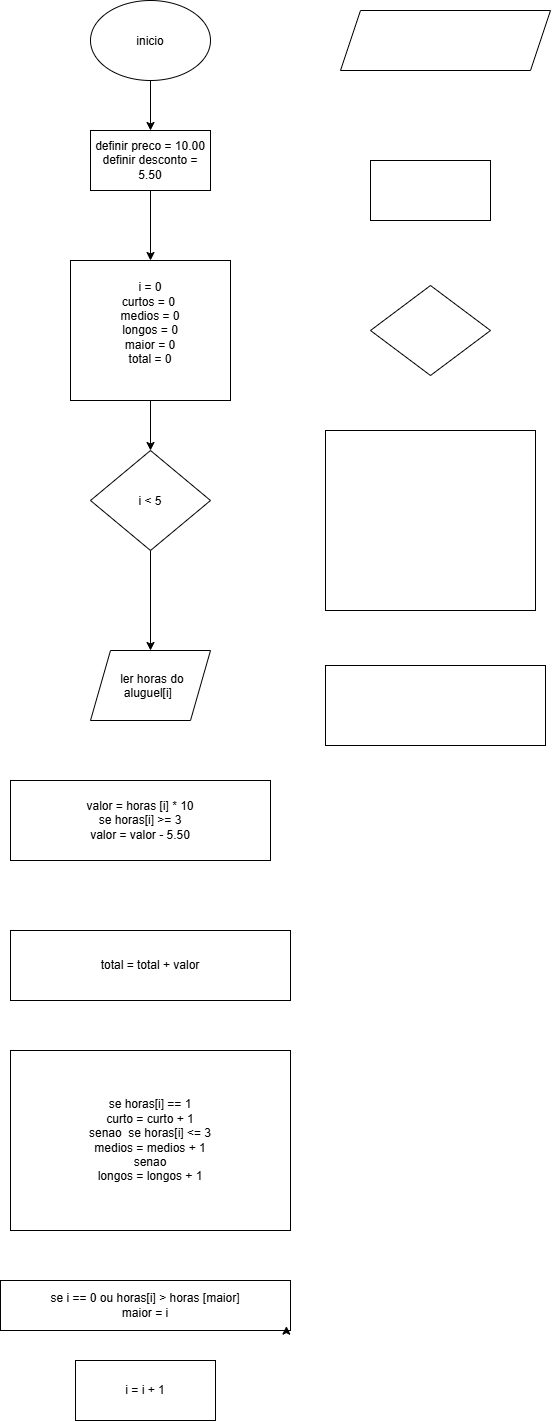

The diagram above was exported from draw.io. Its source (the exported page's mxGraphModel, read from the mxfile embedded in the PNG):
<mxGraphModel dx="1440" dy="1617" grid="1" gridSize="10" guides="1" tooltips="1" connect="1" arrows="1" fold="1" page="1" pageScale="1" pageWidth="827" pageHeight="1169" math="0" shadow="0">
  <root>
    <mxCell id="0" />
    <mxCell id="1" parent="0" />
    <mxCell id="jNP5eJNiNVZE2dpKdedi-4" edge="1" parent="1" source="jNP5eJNiNVZE2dpKdedi-1" style="edgeStyle=orthogonalEdgeStyle;rounded=0;orthogonalLoop=1;jettySize=auto;html=1;defaultLabelBackgroundColor=page;" target="jNP5eJNiNVZE2dpKdedi-2" value="">
      <mxGeometry relative="1" as="geometry" />
    </mxCell>
    <mxCell id="jNP5eJNiNVZE2dpKdedi-1" parent="1" style="ellipse;whiteSpace=wrap;html=1;shapeInside=1;" value="inicio" vertex="1">
      <mxGeometry height="80" width="120" x="340" y="60" as="geometry" />
    </mxCell>
    <mxCell id="jNP5eJNiNVZE2dpKdedi-5" edge="1" parent="1" source="jNP5eJNiNVZE2dpKdedi-2" style="edgeStyle=orthogonalEdgeStyle;rounded=0;orthogonalLoop=1;jettySize=auto;html=1;defaultLabelBackgroundColor=page;" target="jNP5eJNiNVZE2dpKdedi-3" value="">
      <mxGeometry relative="1" as="geometry" />
    </mxCell>
    <mxCell id="jNP5eJNiNVZE2dpKdedi-2" parent="1" style="rounded=0;whiteSpace=wrap;html=1;" value="definir preco = 10.00&lt;div&gt;definir desconto = 5.50&lt;/div&gt;" vertex="1">
      <mxGeometry height="60" width="120" x="340" y="190" as="geometry" />
    </mxCell>
    <mxCell id="jNP5eJNiNVZE2dpKdedi-8" edge="1" parent="1" source="jNP5eJNiNVZE2dpKdedi-3" style="edgeStyle=orthogonalEdgeStyle;rounded=0;orthogonalLoop=1;jettySize=auto;html=1;defaultLabelBackgroundColor=page;" target="jNP5eJNiNVZE2dpKdedi-6" value="">
      <mxGeometry relative="1" as="geometry" />
    </mxCell>
    <mxCell id="jNP5eJNiNVZE2dpKdedi-3" parent="1" style="rounded=0;whiteSpace=wrap;html=1;" value="i = 0&lt;div&gt;curtos = 0&amp;nbsp;&lt;/div&gt;&lt;div&gt;medios = 0&lt;/div&gt;&lt;div&gt;longos = 0&lt;/div&gt;&lt;div&gt;maior = 0&lt;/div&gt;&lt;div&gt;total = 0&lt;/div&gt;&lt;div&gt;&lt;br&gt;&lt;/div&gt;" vertex="1">
      <mxGeometry height="140" width="160" x="320" y="320" as="geometry" />
    </mxCell>
    <mxCell id="jNP5eJNiNVZE2dpKdedi-11" edge="1" parent="1" source="jNP5eJNiNVZE2dpKdedi-6" style="edgeStyle=orthogonalEdgeStyle;rounded=0;orthogonalLoop=1;jettySize=auto;html=1;defaultLabelBackgroundColor=page;" target="jNP5eJNiNVZE2dpKdedi-10" value="">
      <mxGeometry relative="1" as="geometry" />
    </mxCell>
    <mxCell id="jNP5eJNiNVZE2dpKdedi-6" parent="1" style="rhombus;whiteSpace=wrap;html=1;shapeInside=1;" value="i &amp;lt; 5" vertex="1">
      <mxGeometry height="100" width="120" x="340" y="510" as="geometry" />
    </mxCell>
    <mxCell id="jNP5eJNiNVZE2dpKdedi-10" parent="1" style="shape=parallelogram;perimeter=parallelogramPerimeter;whiteSpace=wrap;html=1;shapeInside=1;fixedSize=1;" value="ler horas do aluguel[i]" vertex="1">
      <mxGeometry height="70" width="120" x="340" y="710" as="geometry" />
    </mxCell>
    <mxCell id="jNP5eJNiNVZE2dpKdedi-12" parent="1" style="rounded=0;whiteSpace=wrap;html=1;" value="valor = horas [i] * 10&lt;div&gt;se horas[i] &amp;gt;= 3&lt;/div&gt;&lt;div&gt;valor = valor - 5.50&lt;/div&gt;" vertex="1">
      <mxGeometry height="80" width="260" x="260" y="840" as="geometry" />
    </mxCell>
    <mxCell id="jNP5eJNiNVZE2dpKdedi-13" parent="1" style="rounded=0;whiteSpace=wrap;html=1;" value="total = total + valor" vertex="1">
      <mxGeometry height="70" width="280" x="260" y="990" as="geometry" />
    </mxCell>
    <mxCell id="jNP5eJNiNVZE2dpKdedi-14" parent="1" style="rounded=0;whiteSpace=wrap;html=1;" value="se horas[i] == 1&lt;div&gt;curto = curto + 1&lt;/div&gt;&lt;div&gt;senao&amp;nbsp; se horas[i] &amp;lt;= 3&lt;/div&gt;&lt;div&gt;medios = medios + 1&lt;/div&gt;&lt;div&gt;senao&lt;/div&gt;&lt;div&gt;longos = longos + 1&lt;/div&gt;" vertex="1">
      <mxGeometry height="180" width="280" x="260" y="1110" as="geometry" />
    </mxCell>
    <mxCell id="jNP5eJNiNVZE2dpKdedi-17" parent="1" style="rounded=0;whiteSpace=wrap;html=1;" value="se i == 0 ou horas[i] &amp;gt; horas [maior]&lt;div&gt;maior = i&lt;/div&gt;" vertex="1">
      <mxGeometry height="50" width="290" x="250" y="1340" as="geometry" />
    </mxCell>
    <mxCell id="jNP5eJNiNVZE2dpKdedi-19" parent="1" style="rounded=0;whiteSpace=wrap;html=1;" value="i = i + 1" vertex="1">
      <mxGeometry height="60" width="140" x="325" y="1420" as="geometry" />
    </mxCell>
    <mxCell id="jNP5eJNiNVZE2dpKdedi-21" edge="1" parent="1" source="jNP5eJNiNVZE2dpKdedi-17" style="edgeStyle=orthogonalEdgeStyle;rounded=0;orthogonalLoop=1;jettySize=auto;html=1;innerLoopWaypoints=1;exitX=1;exitY=1;exitDx=0;exitDy=0;entryX=0.986;entryY=0.913;entryDx=0;entryDy=0;entryPerimeter=0;defaultLabelBackgroundColor=page;" target="jNP5eJNiNVZE2dpKdedi-17">
      <mxGeometry relative="1" as="geometry" />
    </mxCell>
    <mxCell id="jNP5eJNiNVZE2dpKdedi-23" parent="1" style="shape=parallelogram;perimeter=parallelogramPerimeter;whiteSpace=wrap;html=1;shapeInside=1;fixedSize=1;" value="" vertex="1">
      <mxGeometry height="60" width="210" x="590" y="70" as="geometry" />
    </mxCell>
    <mxCell id="jNP5eJNiNVZE2dpKdedi-24" parent="1" style="rounded=0;whiteSpace=wrap;html=1;" value="" vertex="1">
      <mxGeometry height="60" width="120" x="620" y="220" as="geometry" />
    </mxCell>
    <mxCell id="jNP5eJNiNVZE2dpKdedi-25" parent="1" style="rhombus;whiteSpace=wrap;html=1;shapeInside=1;direction=west;" value="" vertex="1">
      <mxGeometry height="90" width="120" x="620" y="345" as="geometry" />
    </mxCell>
    <mxCell id="jNP5eJNiNVZE2dpKdedi-26" parent="1" style="rounded=0;whiteSpace=wrap;html=1;" value="" vertex="1">
      <mxGeometry height="180" width="210" x="575" y="490" as="geometry" />
    </mxCell>
    <mxCell id="jNP5eJNiNVZE2dpKdedi-27" parent="1" style="rounded=0;whiteSpace=wrap;html=1;" value="" vertex="1">
      <mxGeometry height="80" width="220" x="575" y="725" as="geometry" />
    </mxCell>
  </root>
</mxGraphModel>